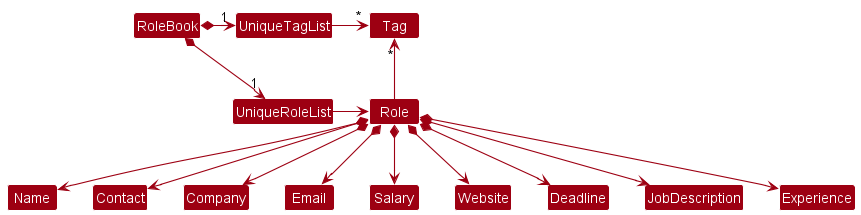

The diagram above was rendered by PlantUML. Its source (embedded in the PNG):
@startuml
!include style.puml
skinparam arrowThickness 1.1
skinparam arrowColor MODEL_COLOR
skinparam classBackgroundColor MODEL_COLOR

RoleBook *-right-> "1" UniqueRoleList
RoleBook *-right-> "1" UniqueTagList
UniqueTagList -[hidden]down- UniqueRoleList
UniqueTagList -[hidden]down- UniqueRoleList

UniqueTagList -right-> "*" Tag
UniqueRoleList -right-> Role

Role -up-> "*" Tag

Role *--> Name
Role *--> Contact
Role *--> Company
Role *--> Email
Role *--> Salary
Role *--> Website
Role *--> Deadline
Role *--> JobDescription
Role *--> Experience
@enduml